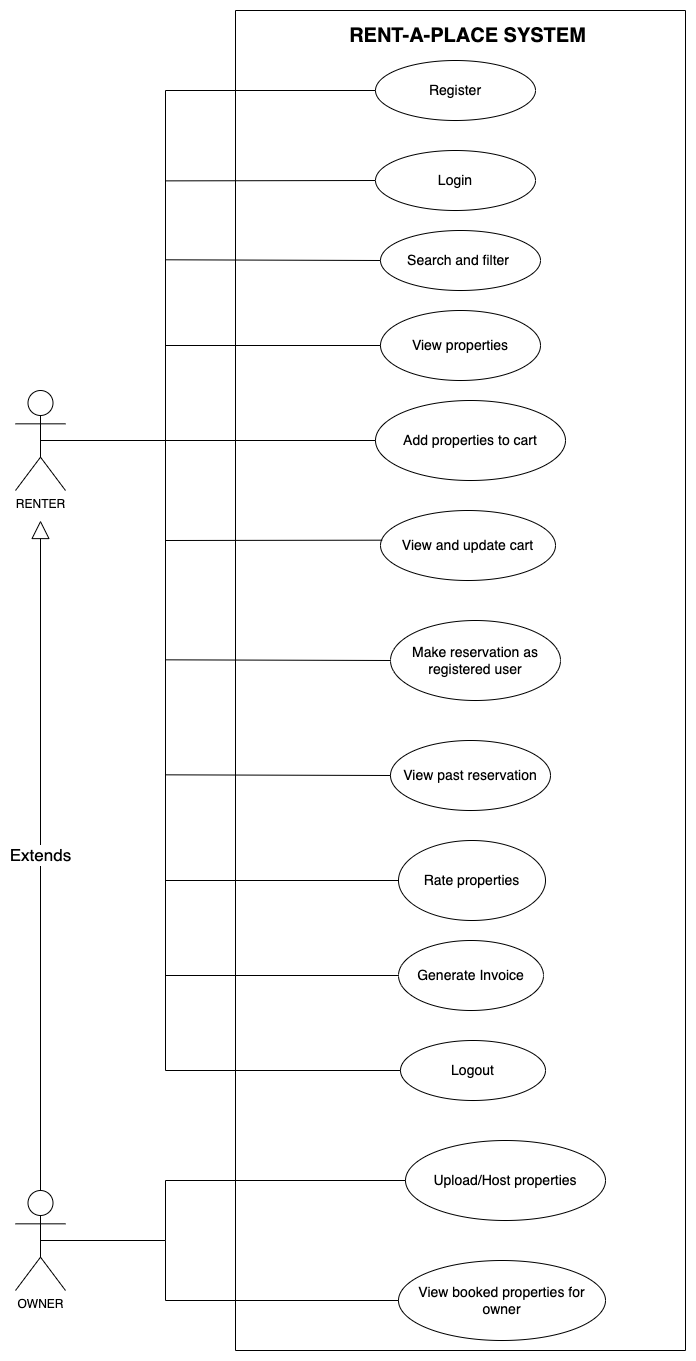

The diagram above was exported from draw.io. Its source (the exported page's mxGraphModel, read from the mxfile embedded in the PNG):
<mxGraphModel dx="2207" dy="812" grid="1" gridSize="10" guides="1" tooltips="1" connect="1" arrows="1" fold="1" page="1" pageScale="1" pageWidth="850" pageHeight="1100" math="0" shadow="0">
  <root>
    <mxCell id="0" />
    <mxCell id="1" parent="0" />
    <mxCell id="1mI6A1FExAwQQStSoIF8-1" value="&lt;font style=&quot;font-size: 14px;&quot;&gt;Register&lt;/font&gt;" style="ellipse;whiteSpace=wrap;html=1;" parent="1" vertex="1">
      <mxGeometry x="330" y="130" width="160" height="60" as="geometry" />
    </mxCell>
    <mxCell id="1mI6A1FExAwQQStSoIF8-7" value="RENTER" style="shape=umlActor;verticalLabelPosition=bottom;verticalAlign=top;html=1;outlineConnect=0;" parent="1" vertex="1">
      <mxGeometry x="-30" y="460" width="50" height="100" as="geometry" />
    </mxCell>
    <mxCell id="1mI6A1FExAwQQStSoIF8-8" value="" style="swimlane;startSize=0;" parent="1" vertex="1">
      <mxGeometry x="190" y="80" width="450" height="1340" as="geometry" />
    </mxCell>
    <mxCell id="1mI6A1FExAwQQStSoIF8-9" value="&lt;font style=&quot;font-size: 14px;&quot;&gt;View past reservation&lt;/font&gt;" style="ellipse;whiteSpace=wrap;html=1;" parent="1mI6A1FExAwQQStSoIF8-8" vertex="1">
      <mxGeometry x="155" y="730" width="160" height="70" as="geometry" />
    </mxCell>
    <mxCell id="1mI6A1FExAwQQStSoIF8-10" value="&lt;font style=&quot;font-size: 14px;&quot;&gt;Rate properties&lt;/font&gt;" style="ellipse;whiteSpace=wrap;html=1;" parent="1mI6A1FExAwQQStSoIF8-8" vertex="1">
      <mxGeometry x="163" y="830" width="147" height="80" as="geometry" />
    </mxCell>
    <mxCell id="1mI6A1FExAwQQStSoIF8-11" value="&lt;font style=&quot;font-size: 14px;&quot;&gt;Upload/Host properties&lt;/font&gt;" style="ellipse;whiteSpace=wrap;html=1;" parent="1mI6A1FExAwQQStSoIF8-8" vertex="1">
      <mxGeometry x="170" y="1130" width="200" height="80" as="geometry" />
    </mxCell>
    <mxCell id="1mI6A1FExAwQQStSoIF8-12" value="&lt;font style=&quot;font-size: 14px;&quot;&gt;View booked properties for owner&lt;/font&gt;" style="ellipse;whiteSpace=wrap;html=1;" parent="1mI6A1FExAwQQStSoIF8-8" vertex="1">
      <mxGeometry x="163" y="1250" width="207" height="80" as="geometry" />
    </mxCell>
    <mxCell id="1mI6A1FExAwQQStSoIF8-13" value="RENT-A-PLACE SYSTEM" style="text;align=center;fontStyle=1;verticalAlign=middle;spacingLeft=3;spacingRight=3;strokeColor=none;rotatable=0;points=[[0,0.5],[1,0.5]];portConstraint=eastwest;fontSize=20;" parent="1mI6A1FExAwQQStSoIF8-8" vertex="1">
      <mxGeometry x="87.5" y="10" width="290" height="26" as="geometry" />
    </mxCell>
    <mxCell id="1mI6A1FExAwQQStSoIF8-14" value="&lt;font style=&quot;font-size: 14px;&quot;&gt;View and update cart&lt;/font&gt;" style="ellipse;whiteSpace=wrap;html=1;" parent="1mI6A1FExAwQQStSoIF8-8" vertex="1">
      <mxGeometry x="145" y="500" width="175" height="70" as="geometry" />
    </mxCell>
    <mxCell id="N4Rr7F2VjJAht_CTwgAR-1" value="&lt;font style=&quot;font-size: 14px;&quot;&gt;Generate Invoice&lt;/font&gt;" style="ellipse;whiteSpace=wrap;html=1;" vertex="1" parent="1mI6A1FExAwQQStSoIF8-8">
      <mxGeometry x="163" y="930" width="145" height="70" as="geometry" />
    </mxCell>
    <mxCell id="N4Rr7F2VjJAht_CTwgAR-6" value="&lt;font style=&quot;font-size: 14px;&quot;&gt;Logout&lt;/font&gt;" style="ellipse;whiteSpace=wrap;html=1;" vertex="1" parent="1mI6A1FExAwQQStSoIF8-8">
      <mxGeometry x="165" y="1030" width="145" height="60" as="geometry" />
    </mxCell>
    <mxCell id="N4Rr7F2VjJAht_CTwgAR-15" value="" style="endArrow=none;html=1;rounded=0;" edge="1" parent="1mI6A1FExAwQQStSoIF8-8" target="1mI6A1FExAwQQStSoIF8-5">
      <mxGeometry width="50" height="50" relative="1" as="geometry">
        <mxPoint x="-70" y="430" as="sourcePoint" />
        <mxPoint x="130" y="389.9999999999999" as="targetPoint" />
      </mxGeometry>
    </mxCell>
    <mxCell id="1mI6A1FExAwQQStSoIF8-5" value="&lt;font style=&quot;font-size: 14px;&quot;&gt;Add properties to cart&lt;/font&gt;" style="ellipse;whiteSpace=wrap;html=1;" parent="1mI6A1FExAwQQStSoIF8-8" vertex="1">
      <mxGeometry x="140" y="390" width="190" height="80" as="geometry" />
    </mxCell>
    <mxCell id="1mI6A1FExAwQQStSoIF8-6" value="&lt;font style=&quot;font-size: 14px;&quot;&gt;Make reservation as registered user&lt;/font&gt;" style="ellipse;whiteSpace=wrap;html=1;" parent="1mI6A1FExAwQQStSoIF8-8" vertex="1">
      <mxGeometry x="155" y="610" width="170" height="80" as="geometry" />
    </mxCell>
    <mxCell id="N4Rr7F2VjJAht_CTwgAR-16" value="" style="endArrow=none;html=1;rounded=0;entryX=0.01;entryY=0.424;entryDx=0;entryDy=0;entryPerimeter=0;" edge="1" parent="1mI6A1FExAwQQStSoIF8-8" target="1mI6A1FExAwQQStSoIF8-14">
      <mxGeometry width="50" height="50" relative="1" as="geometry">
        <mxPoint x="-70" y="530" as="sourcePoint" />
        <mxPoint x="140" y="479.9999999999999" as="targetPoint" />
      </mxGeometry>
    </mxCell>
    <mxCell id="N4Rr7F2VjJAht_CTwgAR-18" value="" style="endArrow=none;html=1;rounded=0;entryX=0;entryY=0.5;entryDx=0;entryDy=0;" edge="1" parent="1mI6A1FExAwQQStSoIF8-8">
      <mxGeometry width="50" height="50" relative="1" as="geometry">
        <mxPoint x="-70" y="170.37" as="sourcePoint" />
        <mxPoint x="140" y="169.9999999999999" as="targetPoint" />
      </mxGeometry>
    </mxCell>
    <mxCell id="1mI6A1FExAwQQStSoIF8-4" value="&lt;font style=&quot;font-size: 14px;&quot;&gt;View properties&lt;/font&gt;" style="ellipse;whiteSpace=wrap;html=1;" parent="1mI6A1FExAwQQStSoIF8-8" vertex="1">
      <mxGeometry x="145" y="300" width="160" height="70" as="geometry" />
    </mxCell>
    <mxCell id="1mI6A1FExAwQQStSoIF8-2" value="&lt;font style=&quot;font-size: 14px;&quot;&gt;Login&lt;/font&gt;" style="ellipse;whiteSpace=wrap;html=1;" parent="1mI6A1FExAwQQStSoIF8-8" vertex="1">
      <mxGeometry x="140" y="140" width="160" height="60" as="geometry" />
    </mxCell>
    <mxCell id="N4Rr7F2VjJAht_CTwgAR-19" value="" style="endArrow=none;html=1;rounded=0;entryX=0;entryY=0.5;entryDx=0;entryDy=0;" edge="1" parent="1mI6A1FExAwQQStSoIF8-8" target="1mI6A1FExAwQQStSoIF8-6">
      <mxGeometry width="50" height="50" relative="1" as="geometry">
        <mxPoint x="-70" y="649.33" as="sourcePoint" />
        <mxPoint x="140" y="650.33" as="targetPoint" />
      </mxGeometry>
    </mxCell>
    <mxCell id="1mI6A1FExAwQQStSoIF8-3" value="&lt;font style=&quot;font-size: 14px;&quot;&gt;Search and filter&amp;nbsp;&lt;/font&gt;" style="ellipse;whiteSpace=wrap;html=1;" parent="1mI6A1FExAwQQStSoIF8-8" vertex="1">
      <mxGeometry x="145" y="220" width="160" height="60" as="geometry" />
    </mxCell>
    <mxCell id="N4Rr7F2VjJAht_CTwgAR-14" value="" style="endArrow=none;html=1;rounded=0;entryX=0;entryY=0.5;entryDx=0;entryDy=0;" edge="1" parent="1mI6A1FExAwQQStSoIF8-8" target="1mI6A1FExAwQQStSoIF8-4">
      <mxGeometry width="50" height="50" relative="1" as="geometry">
        <mxPoint x="-70" y="335" as="sourcePoint" />
        <mxPoint x="140" y="324.2899999999999" as="targetPoint" />
      </mxGeometry>
    </mxCell>
    <mxCell id="N4Rr7F2VjJAht_CTwgAR-13" value="" style="endArrow=none;html=1;rounded=0;entryX=0;entryY=0.5;entryDx=0;entryDy=0;" edge="1" parent="1mI6A1FExAwQQStSoIF8-8" target="1mI6A1FExAwQQStSoIF8-3">
      <mxGeometry width="50" height="50" relative="1" as="geometry">
        <mxPoint x="-70" y="249.29000000000002" as="sourcePoint" />
        <mxPoint x="140" y="249.2899999999999" as="targetPoint" />
      </mxGeometry>
    </mxCell>
    <mxCell id="N4Rr7F2VjJAht_CTwgAR-21" value="" style="endArrow=none;html=1;rounded=0;entryX=0;entryY=0.5;entryDx=0;entryDy=0;" edge="1" parent="1mI6A1FExAwQQStSoIF8-8" target="1mI6A1FExAwQQStSoIF8-9">
      <mxGeometry width="50" height="50" relative="1" as="geometry">
        <mxPoint x="-70" y="764.3299999999999" as="sourcePoint" />
        <mxPoint x="140" y="765.3299999999999" as="targetPoint" />
      </mxGeometry>
    </mxCell>
    <mxCell id="N4Rr7F2VjJAht_CTwgAR-22" value="" style="endArrow=none;html=1;rounded=0;entryX=0;entryY=0.5;entryDx=0;entryDy=0;" edge="1" parent="1mI6A1FExAwQQStSoIF8-8" target="1mI6A1FExAwQQStSoIF8-10">
      <mxGeometry width="50" height="50" relative="1" as="geometry">
        <mxPoint x="-70" y="870" as="sourcePoint" />
        <mxPoint x="140.00000000000023" y="880.67" as="targetPoint" />
      </mxGeometry>
    </mxCell>
    <mxCell id="N4Rr7F2VjJAht_CTwgAR-23" value="" style="endArrow=none;html=1;rounded=0;entryX=0;entryY=0.5;entryDx=0;entryDy=0;" edge="1" parent="1mI6A1FExAwQQStSoIF8-8" target="N4Rr7F2VjJAht_CTwgAR-1">
      <mxGeometry width="50" height="50" relative="1" as="geometry">
        <mxPoint x="-70" y="965" as="sourcePoint" />
        <mxPoint x="150.00000000000023" y="959.9999999999998" as="targetPoint" />
      </mxGeometry>
    </mxCell>
    <mxCell id="N4Rr7F2VjJAht_CTwgAR-25" value="" style="endArrow=none;html=1;rounded=0;fontSize=14;exitX=0;exitY=0.5;exitDx=0;exitDy=0;entryX=0;entryY=0.5;entryDx=0;entryDy=0;" edge="1" parent="1mI6A1FExAwQQStSoIF8-8" source="1mI6A1FExAwQQStSoIF8-12" target="1mI6A1FExAwQQStSoIF8-11">
      <mxGeometry width="50" height="50" relative="1" as="geometry">
        <mxPoint x="-70" y="1280" as="sourcePoint" />
        <mxPoint x="-70" y="1120" as="targetPoint" />
        <Array as="points">
          <mxPoint x="-70" y="1290" />
          <mxPoint x="-70" y="1230" />
          <mxPoint x="-70" y="1170" />
        </Array>
      </mxGeometry>
    </mxCell>
    <mxCell id="1mI6A1FExAwQQStSoIF8-24" value="OWNER" style="shape=umlActor;verticalLabelPosition=bottom;verticalAlign=top;html=1;outlineConnect=0;" parent="1" vertex="1">
      <mxGeometry x="-30" y="1260" width="50" height="100" as="geometry" />
    </mxCell>
    <mxCell id="1mI6A1FExAwQQStSoIF8-25" value="&lt;font style=&quot;font-size: 17px;&quot;&gt;Extends&lt;/font&gt;" style="endArrow=block;endSize=16;endFill=0;html=1;rounded=0;exitX=0.5;exitY=0;exitDx=0;exitDy=0;exitPerimeter=0;" parent="1" source="1mI6A1FExAwQQStSoIF8-24" edge="1">
      <mxGeometry width="160" relative="1" as="geometry">
        <mxPoint x="10" y="760" as="sourcePoint" />
        <mxPoint x="-5" y="590" as="targetPoint" />
      </mxGeometry>
    </mxCell>
    <mxCell id="N4Rr7F2VjJAht_CTwgAR-8" value="" style="endArrow=none;html=1;rounded=0;exitX=0.5;exitY=0.5;exitDx=0;exitDy=0;exitPerimeter=0;" edge="1" parent="1" source="1mI6A1FExAwQQStSoIF8-7">
      <mxGeometry width="50" height="50" relative="1" as="geometry">
        <mxPoint x="130" y="580" as="sourcePoint" />
        <mxPoint x="120" y="510" as="targetPoint" />
      </mxGeometry>
    </mxCell>
    <mxCell id="N4Rr7F2VjJAht_CTwgAR-9" value="" style="endArrow=none;html=1;rounded=0;exitX=0;exitY=0.5;exitDx=0;exitDy=0;entryX=0;entryY=0.5;entryDx=0;entryDy=0;" edge="1" parent="1" source="N4Rr7F2VjJAht_CTwgAR-6" target="1mI6A1FExAwQQStSoIF8-1">
      <mxGeometry width="50" height="50" relative="1" as="geometry">
        <mxPoint x="80" y="950" as="sourcePoint" />
        <mxPoint x="80" y="240" as="targetPoint" />
        <Array as="points">
          <mxPoint x="120" y="1140" />
          <mxPoint x="120" y="160" />
        </Array>
      </mxGeometry>
    </mxCell>
    <mxCell id="N4Rr7F2VjJAht_CTwgAR-24" value="" style="endArrow=none;html=1;rounded=0;fontSize=14;exitX=0.5;exitY=0.5;exitDx=0;exitDy=0;exitPerimeter=0;" edge="1" parent="1" source="1mI6A1FExAwQQStSoIF8-24">
      <mxGeometry width="50" height="50" relative="1" as="geometry">
        <mxPoint x="60" y="1300" as="sourcePoint" />
        <mxPoint x="120" y="1310" as="targetPoint" />
      </mxGeometry>
    </mxCell>
  </root>
</mxGraphModel>